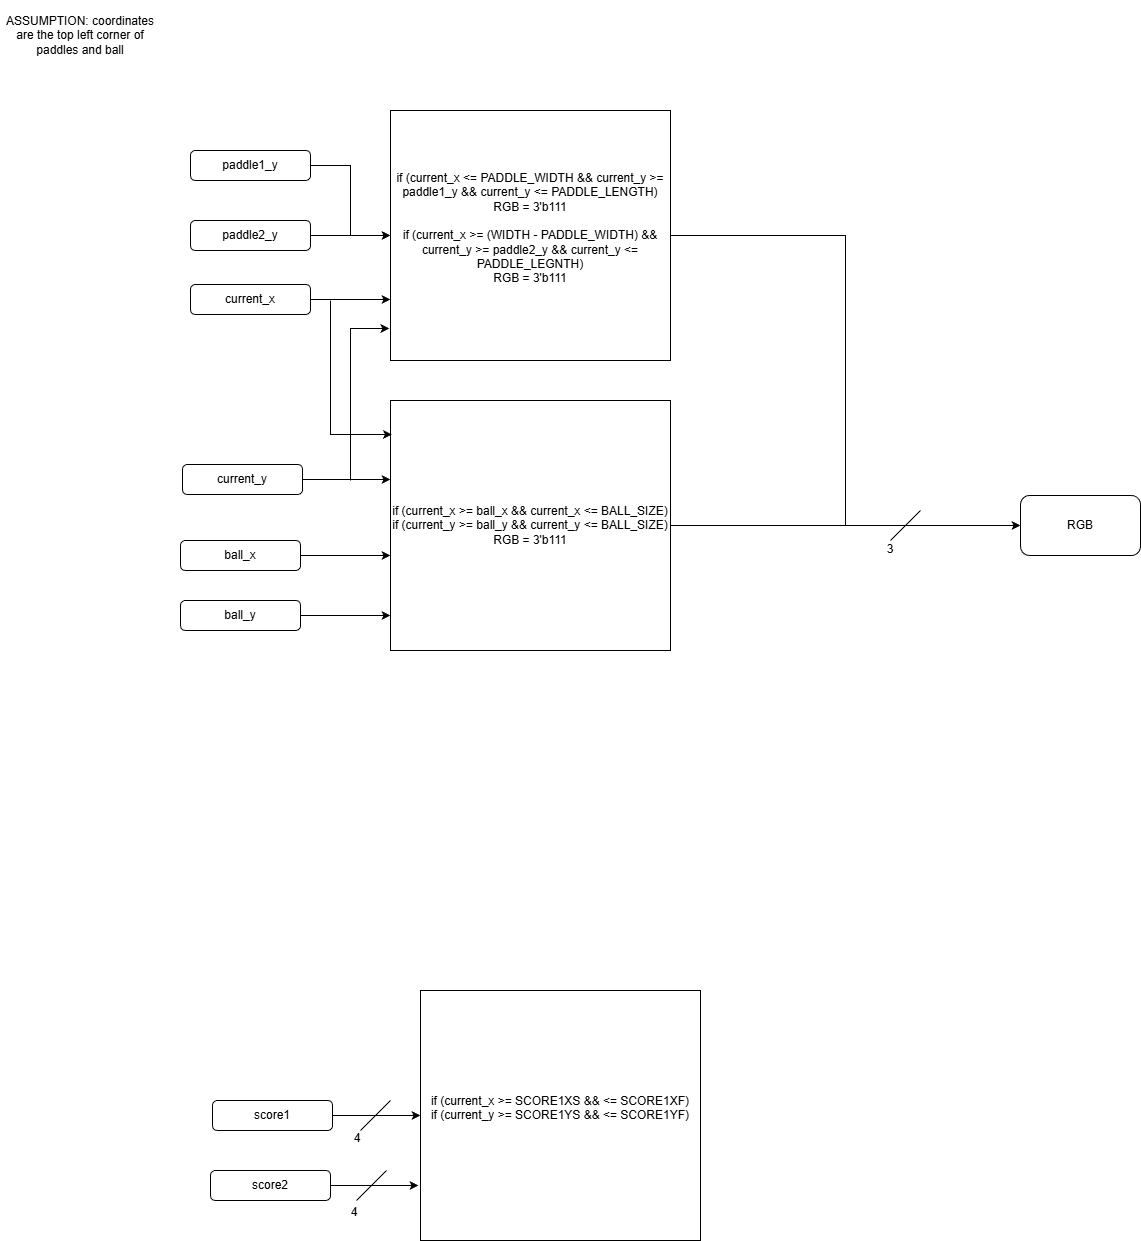

The diagram above was exported from draw.io. Its source (the exported page's mxGraphModel, read from the mxfile embedded in the PNG):
<mxGraphModel dx="2213" dy="1629" grid="1" gridSize="10" guides="1" tooltips="1" connect="1" arrows="1" fold="1" page="1" pageScale="1" pageWidth="1100" pageHeight="850" math="0" shadow="0">
  <root>
    <mxCell id="0" />
    <mxCell id="1" parent="0" />
    <mxCell id="8T6_2b7yqis-XZyGkBgT-28" edge="1" parent="1" source="CYcF4mTHDrOxg7snX_st-1" style="edgeStyle=orthogonalEdgeStyle;rounded=0;orthogonalLoop=1;jettySize=auto;html=1;" target="8T6_2b7yqis-XZyGkBgT-27" value="">
      <mxGeometry relative="1" as="geometry" />
    </mxCell>
    <mxCell id="CYcF4mTHDrOxg7snX_st-1" parent="1" style="rounded=1;whiteSpace=wrap;html=1;" value="score1" vertex="1">
      <mxGeometry height="30" width="120" x="182" y="1070" as="geometry" />
    </mxCell>
    <mxCell id="8T6_2b7yqis-XZyGkBgT-16" edge="1" parent="1" source="CYcF4mTHDrOxg7snX_st-2" style="edgeStyle=orthogonalEdgeStyle;rounded=0;orthogonalLoop=1;jettySize=auto;html=1;" target="8T6_2b7yqis-XZyGkBgT-9" value="">
      <mxGeometry relative="1" as="geometry">
        <Array as="points">
          <mxPoint x="330" y="525" />
          <mxPoint x="330" y="525" />
        </Array>
      </mxGeometry>
    </mxCell>
    <mxCell id="CYcF4mTHDrOxg7snX_st-2" parent="1" style="rounded=1;whiteSpace=wrap;html=1;" value="ball_x" vertex="1">
      <mxGeometry height="30" width="120" x="150" y="510" as="geometry" />
    </mxCell>
    <mxCell id="8T6_2b7yqis-XZyGkBgT-15" edge="1" parent="1" source="CYcF4mTHDrOxg7snX_st-3" style="edgeStyle=orthogonalEdgeStyle;rounded=0;orthogonalLoop=1;jettySize=auto;html=1;" target="8T6_2b7yqis-XZyGkBgT-9" value="">
      <mxGeometry relative="1" as="geometry">
        <Array as="points">
          <mxPoint x="340" y="585" />
          <mxPoint x="340" y="585" />
        </Array>
      </mxGeometry>
    </mxCell>
    <mxCell id="CYcF4mTHDrOxg7snX_st-3" parent="1" style="rounded=1;whiteSpace=wrap;html=1;" value="ball_y" vertex="1">
      <mxGeometry height="30" width="120" x="150" y="570" as="geometry" />
    </mxCell>
    <mxCell id="8T6_2b7yqis-XZyGkBgT-14" edge="1" parent="1" source="CYcF4mTHDrOxg7snX_st-4" style="edgeStyle=orthogonalEdgeStyle;rounded=0;orthogonalLoop=1;jettySize=auto;html=1;" target="8T6_2b7yqis-XZyGkBgT-8" value="">
      <mxGeometry relative="1" as="geometry" />
    </mxCell>
    <mxCell id="CYcF4mTHDrOxg7snX_st-4" parent="1" style="rounded=1;whiteSpace=wrap;html=1;" value="paddle1_y" vertex="1">
      <mxGeometry height="30" width="120" x="160" y="120" as="geometry" />
    </mxCell>
    <mxCell id="8T6_2b7yqis-XZyGkBgT-13" edge="1" parent="1" source="CYcF4mTHDrOxg7snX_st-5" style="edgeStyle=orthogonalEdgeStyle;rounded=0;orthogonalLoop=1;jettySize=auto;html=1;" target="8T6_2b7yqis-XZyGkBgT-8" value="">
      <mxGeometry relative="1" as="geometry" />
    </mxCell>
    <mxCell id="CYcF4mTHDrOxg7snX_st-5" parent="1" style="rounded=1;whiteSpace=wrap;html=1;" value="paddle2_y" vertex="1">
      <mxGeometry height="30" width="120" x="160" y="190" as="geometry" />
    </mxCell>
    <mxCell id="8T6_2b7yqis-XZyGkBgT-21" edge="1" parent="1" source="8T6_2b7yqis-XZyGkBgT-6" style="edgeStyle=orthogonalEdgeStyle;rounded=0;orthogonalLoop=1;jettySize=auto;html=1;" value="">
      <mxGeometry relative="1" as="geometry">
        <Array as="points">
          <mxPoint x="340" y="449" />
          <mxPoint x="340" y="449" />
        </Array>
        <mxPoint x="360" y="449" as="targetPoint" />
      </mxGeometry>
    </mxCell>
    <mxCell id="8T6_2b7yqis-XZyGkBgT-6" parent="1" style="rounded=1;whiteSpace=wrap;html=1;" value="current_y" vertex="1">
      <mxGeometry height="30" width="120" x="152" y="434" as="geometry" />
    </mxCell>
    <mxCell id="8T6_2b7yqis-XZyGkBgT-22" edge="1" parent="1" source="8T6_2b7yqis-XZyGkBgT-7" style="edgeStyle=orthogonalEdgeStyle;rounded=0;orthogonalLoop=1;jettySize=auto;html=1;" value="">
      <mxGeometry relative="1" as="geometry">
        <Array as="points">
          <mxPoint x="340" y="269" />
          <mxPoint x="340" y="269" />
        </Array>
        <mxPoint x="360" y="269" as="targetPoint" />
      </mxGeometry>
    </mxCell>
    <mxCell id="8T6_2b7yqis-XZyGkBgT-7" parent="1" style="rounded=1;whiteSpace=wrap;html=1;" value="current_x" vertex="1">
      <mxGeometry height="30" width="120" x="160" y="254" as="geometry" />
    </mxCell>
    <mxCell id="JXrzFdy6CXUEyq4p9TrP-14" edge="1" parent="1" source="8T6_2b7yqis-XZyGkBgT-8" style="edgeStyle=orthogonalEdgeStyle;rounded=0;orthogonalLoop=1;jettySize=auto;html=1;entryX=0;entryY=0.5;entryDx=0;entryDy=0;" target="JXrzFdy6CXUEyq4p9TrP-10">
      <mxGeometry relative="1" as="geometry" />
    </mxCell>
    <mxCell id="8T6_2b7yqis-XZyGkBgT-8" parent="1" style="rounded=0;whiteSpace=wrap;html=1;" value="if (current_x &amp;lt;= PADDLE_WIDTH &amp;amp;&amp;amp; current_y &amp;gt;= paddle1_y &amp;amp;&amp;amp; current_y &amp;lt;= PADDLE_LENGTH)&lt;div&gt;RGB = 3'b111&lt;/div&gt;&lt;div&gt;&lt;br&gt;&lt;/div&gt;&lt;div&gt;if (current_x &amp;gt;= (WIDTH - PADDLE_WIDTH) &amp;amp;&amp;amp; current_y &amp;gt;= paddle2_y &amp;amp;&amp;amp; current_y &amp;lt;= PADDLE_LEGNTH)&lt;/div&gt;&lt;div&gt;RGB = 3'b111&lt;/div&gt;&lt;div&gt;&lt;br&gt;&lt;/div&gt;" vertex="1">
      <mxGeometry height="250" width="280" x="360" y="80" as="geometry" />
    </mxCell>
    <mxCell id="JXrzFdy6CXUEyq4p9TrP-12" edge="1" parent="1" source="8T6_2b7yqis-XZyGkBgT-9" style="edgeStyle=orthogonalEdgeStyle;rounded=0;orthogonalLoop=1;jettySize=auto;html=1;entryX=0;entryY=0.5;entryDx=0;entryDy=0;" target="JXrzFdy6CXUEyq4p9TrP-10">
      <mxGeometry relative="1" as="geometry" />
    </mxCell>
    <mxCell id="8T6_2b7yqis-XZyGkBgT-9" parent="1" style="rounded=0;whiteSpace=wrap;html=1;" value="&lt;div&gt;if (current_x &amp;gt;= ball_x &amp;amp;&amp;amp; current_x &amp;lt;= BALL_SIZE)&lt;/div&gt;&lt;div&gt;if (current_y &amp;gt;= ball_y &amp;amp;&amp;amp; current_y &amp;lt;= BALL_SIZE)&lt;/div&gt;&lt;div&gt;RGB = 3'b111&lt;/div&gt;" vertex="1">
      <mxGeometry height="250" width="280" x="360" y="370" as="geometry" />
    </mxCell>
    <mxCell id="8T6_2b7yqis-XZyGkBgT-11" parent="1" style="text;html=1;whiteSpace=wrap;strokeColor=none;fillColor=none;align=center;verticalAlign=middle;rounded=0;" value="ASSUMPTION: coordinates are the top left corner of paddles and ball" vertex="1">
      <mxGeometry height="70" width="160" x="-30" y="-30" as="geometry" />
    </mxCell>
    <mxCell id="8T6_2b7yqis-XZyGkBgT-23" edge="1" parent="1" style="endArrow=classic;html=1;rounded=0;entryX=-0.004;entryY=0.872;entryDx=0;entryDy=0;entryPerimeter=0;" target="8T6_2b7yqis-XZyGkBgT-8" value="">
      <mxGeometry height="50" relative="1" width="50" as="geometry">
        <Array as="points">
          <mxPoint x="320" y="298" />
        </Array>
        <mxPoint x="320" y="450" as="sourcePoint" />
        <mxPoint x="580" y="330" as="targetPoint" />
      </mxGeometry>
    </mxCell>
    <mxCell id="8T6_2b7yqis-XZyGkBgT-24" edge="1" parent="1" style="endArrow=classic;html=1;rounded=0;entryX=0.005;entryY=0.136;entryDx=0;entryDy=0;entryPerimeter=0;" target="8T6_2b7yqis-XZyGkBgT-9" value="">
      <mxGeometry height="50" relative="1" width="50" as="geometry">
        <Array as="points">
          <mxPoint x="300" y="404" />
        </Array>
        <mxPoint x="300" y="270" as="sourcePoint" />
        <mxPoint x="580" y="330" as="targetPoint" />
      </mxGeometry>
    </mxCell>
    <mxCell id="8T6_2b7yqis-XZyGkBgT-27" parent="1" style="rounded=0;whiteSpace=wrap;html=1;" value="if (current_x &amp;gt;= SCORE1XS &amp;amp;&amp;amp; &amp;lt;= SCORE1XF)&lt;div&gt;if (current_y &amp;gt;= SCORE1YS &amp;amp;&amp;amp; &amp;lt;= SCORE1YF)&lt;/div&gt;&lt;div&gt;&lt;br&gt;&lt;/div&gt;" vertex="1">
      <mxGeometry height="250" width="280" x="390" y="960" as="geometry" />
    </mxCell>
    <mxCell id="JXrzFdy6CXUEyq4p9TrP-1" edge="1" parent="1" source="JXrzFdy6CXUEyq4p9TrP-2" style="edgeStyle=orthogonalEdgeStyle;rounded=0;orthogonalLoop=1;jettySize=auto;html=1;" value="">
      <mxGeometry relative="1" as="geometry">
        <mxPoint x="388" y="1155" as="targetPoint" />
      </mxGeometry>
    </mxCell>
    <mxCell id="JXrzFdy6CXUEyq4p9TrP-2" parent="1" style="rounded=1;whiteSpace=wrap;html=1;" value="score2" vertex="1">
      <mxGeometry height="30" width="120" x="180" y="1140" as="geometry" />
    </mxCell>
    <mxCell id="JXrzFdy6CXUEyq4p9TrP-3" edge="1" parent="1" style="endArrow=none;html=1;rounded=0;" value="">
      <mxGeometry height="50" relative="1" width="50" as="geometry">
        <mxPoint x="330" y="1100" as="sourcePoint" />
        <mxPoint x="360" y="1070" as="targetPoint" />
      </mxGeometry>
    </mxCell>
    <mxCell id="JXrzFdy6CXUEyq4p9TrP-6" edge="1" parent="1" style="endArrow=none;html=1;rounded=0;" value="">
      <mxGeometry height="50" relative="1" width="50" as="geometry">
        <mxPoint x="326" y="1170" as="sourcePoint" />
        <mxPoint x="356" y="1140" as="targetPoint" />
      </mxGeometry>
    </mxCell>
    <mxCell id="JXrzFdy6CXUEyq4p9TrP-8" parent="1" style="text;html=1;whiteSpace=wrap;strokeColor=none;fillColor=none;align=center;verticalAlign=middle;rounded=0;" value="4" vertex="1">
      <mxGeometry height="30" width="60" x="294" y="1167" as="geometry" />
    </mxCell>
    <mxCell id="JXrzFdy6CXUEyq4p9TrP-9" parent="1" style="text;html=1;whiteSpace=wrap;strokeColor=none;fillColor=none;align=center;verticalAlign=middle;rounded=0;" value="4" vertex="1">
      <mxGeometry height="30" width="60" x="297" y="1093" as="geometry" />
    </mxCell>
    <mxCell id="JXrzFdy6CXUEyq4p9TrP-10" parent="1" style="rounded=1;whiteSpace=wrap;html=1;" value="RGB" vertex="1">
      <mxGeometry height="60" width="120" x="990" y="465" as="geometry" />
    </mxCell>
    <mxCell id="JXrzFdy6CXUEyq4p9TrP-15" edge="1" parent="1" style="endArrow=none;html=1;rounded=0;" value="">
      <mxGeometry height="50" relative="1" width="50" as="geometry">
        <mxPoint x="860" y="510" as="sourcePoint" />
        <mxPoint x="890" y="480" as="targetPoint" />
      </mxGeometry>
    </mxCell>
    <mxCell id="JXrzFdy6CXUEyq4p9TrP-16" parent="1" style="text;html=1;whiteSpace=wrap;strokeColor=none;fillColor=none;align=center;verticalAlign=middle;rounded=0;" value="3" vertex="1">
      <mxGeometry height="30" width="60" x="830" y="504" as="geometry" />
    </mxCell>
  </root>
</mxGraphModel>